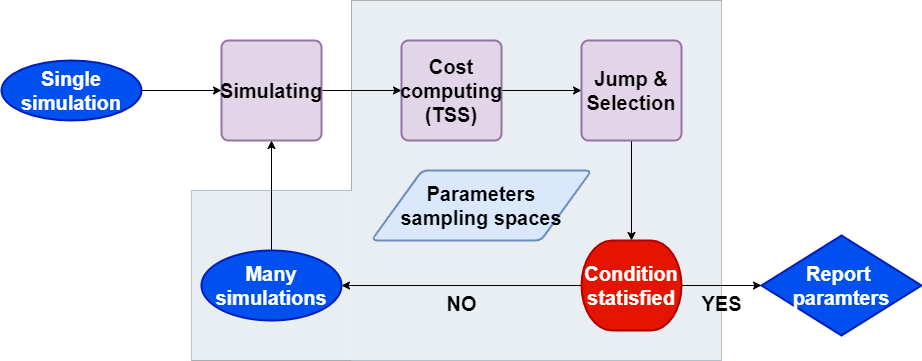

The diagram above was exported from draw.io. Its source (the exported page's mxGraphModel, read from the mxfile embedded in the PNG):
<mxGraphModel dx="1157" dy="790" grid="1" gridSize="10" guides="1" tooltips="1" connect="1" arrows="1" fold="1" page="1" pageScale="1" pageWidth="1100" pageHeight="850" math="0" shadow="0">
  <root>
    <mxCell id="0" />
    <mxCell id="1" parent="0" />
    <mxCell id="35" value="" style="shape=partialRectangle;whiteSpace=wrap;html=1;top=0;left=0;fillColor=#bac8d3;opacity=30;rounded=0;fontSize=20;strokeColor=#23445d;" parent="1" vertex="1">
      <mxGeometry x="500" y="210" width="370" height="360" as="geometry" />
    </mxCell>
    <mxCell id="32" value="" style="shape=partialRectangle;whiteSpace=wrap;html=1;bottom=0;right=0;fillColor=#bac8d3;rounded=0;fontSize=20;strokeColor=#23445d;opacity=30;" parent="1" vertex="1">
      <mxGeometry x="340" y="400" width="160" height="170" as="geometry" />
    </mxCell>
    <mxCell id="36" value="" style="shape=partialRectangle;whiteSpace=wrap;html=1;bottom=0;right=0;fillColor=none;opacity=30;" parent="1" vertex="1">
      <mxGeometry x="500" y="210" width="370" height="190" as="geometry" />
    </mxCell>
    <mxCell id="20" value="" style="edgeStyle=orthogonalEdgeStyle;rounded=0;orthogonalLoop=1;jettySize=auto;html=1;fontSize=20;" parent="1" target="5" edge="1">
      <mxGeometry relative="1" as="geometry">
        <mxPoint x="290" y="300" as="sourcePoint" />
      </mxGeometry>
    </mxCell>
    <mxCell id="3" value="&lt;b style=&quot;font-size: 20px;&quot;&gt;Report&amp;nbsp;&lt;br style=&quot;font-size: 20px;&quot;&gt;paramters&lt;/b&gt;" style="strokeWidth=2;html=1;shape=mxgraph.flowchart.decision;whiteSpace=wrap;fillColor=#0050ef;strokeColor=#001DBC;fontColor=#ffffff;fontSize=20;" parent="1" vertex="1">
      <mxGeometry x="910" y="445" width="160" height="100" as="geometry" />
    </mxCell>
    <mxCell id="4" value="&lt;b style=&quot;font-size: 20px&quot;&gt;&lt;font style=&quot;font-size: 20px&quot;&gt;Parameters&lt;br style=&quot;font-size: 20px&quot;&gt;sampling spaces&lt;br style=&quot;font-size: 20px&quot;&gt;&lt;/font&gt;&lt;/b&gt;" style="shape=parallelogram;html=1;strokeWidth=2;perimeter=parallelogramPerimeter;whiteSpace=wrap;rounded=1;arcSize=12;size=0.23;fillColor=#dae8fc;strokeColor=#6c8ebf;fontSize=20;align=center;" parent="1" vertex="1">
      <mxGeometry x="520" y="380" width="220" height="70" as="geometry" />
    </mxCell>
    <mxCell id="7" value="" style="edgeStyle=orthogonalEdgeStyle;rounded=0;orthogonalLoop=1;jettySize=auto;html=1;fontSize=20;" parent="1" source="5" target="6" edge="1">
      <mxGeometry relative="1" as="geometry" />
    </mxCell>
    <mxCell id="5" value="&lt;b style=&quot;font-size: 20px;&quot;&gt;Simulating&lt;/b&gt;" style="rounded=1;whiteSpace=wrap;html=1;absoluteArcSize=1;arcSize=14;strokeWidth=2;fillColor=#e1d5e7;strokeColor=#9673a6;fontSize=20;verticalAlign=middle;labelPosition=center;verticalLabelPosition=middle;align=center;" parent="1" vertex="1">
      <mxGeometry x="370" y="250" width="100" height="100" as="geometry" />
    </mxCell>
    <mxCell id="9" value="" style="edgeStyle=orthogonalEdgeStyle;rounded=0;orthogonalLoop=1;jettySize=auto;html=1;fontSize=20;" parent="1" source="6" target="8" edge="1">
      <mxGeometry relative="1" as="geometry" />
    </mxCell>
    <mxCell id="6" value="&lt;b style=&quot;font-size: 20px&quot;&gt;Cost computing (TSS)&lt;/b&gt;" style="rounded=1;whiteSpace=wrap;html=1;absoluteArcSize=1;arcSize=14;strokeWidth=2;fillColor=#e1d5e7;strokeColor=#9673a6;fontSize=20;verticalAlign=middle;labelPosition=center;verticalLabelPosition=middle;align=center;" parent="1" vertex="1">
      <mxGeometry x="550" y="250" width="100" height="100" as="geometry" />
    </mxCell>
    <mxCell id="21" style="edgeStyle=orthogonalEdgeStyle;rounded=0;orthogonalLoop=1;jettySize=auto;html=1;exitX=0.5;exitY=1;exitDx=0;exitDy=0;entryX=0.5;entryY=0;entryDx=0;entryDy=0;entryPerimeter=0;fontSize=20;" parent="1" source="8" target="15" edge="1">
      <mxGeometry relative="1" as="geometry" />
    </mxCell>
    <mxCell id="8" value="&lt;b style=&quot;font-size: 20px;&quot;&gt;Jump &amp;amp;&lt;br style=&quot;font-size: 20px;&quot;&gt;Selection&lt;br style=&quot;font-size: 20px;&quot;&gt;&lt;/b&gt;" style="rounded=1;whiteSpace=wrap;html=1;absoluteArcSize=1;arcSize=14;strokeWidth=2;fillColor=#e1d5e7;strokeColor=#9673a6;fontSize=20;verticalAlign=middle;labelPosition=center;verticalLabelPosition=middle;align=center;" parent="1" vertex="1">
      <mxGeometry x="730" y="250" width="100" height="100" as="geometry" />
    </mxCell>
    <mxCell id="11" value="&lt;b style=&quot;font-size: 20px;&quot;&gt;Single simulation&lt;/b&gt;" style="strokeWidth=2;html=1;shape=mxgraph.flowchart.start_1;whiteSpace=wrap;fontSize=20;fillColor=#0050ef;strokeColor=#001DBC;fontColor=#ffffff;" parent="1" vertex="1">
      <mxGeometry x="150" y="270" width="140" height="60" as="geometry" />
    </mxCell>
    <mxCell id="16" value="&lt;b style=&quot;font-size: 20px;&quot;&gt;YES&lt;/b&gt;" style="edgeStyle=orthogonalEdgeStyle;rounded=0;orthogonalLoop=1;jettySize=auto;html=1;fontSize=20;labelPosition=center;verticalLabelPosition=top;align=center;verticalAlign=top;labelBackgroundColor=none;" parent="1" source="15" target="3" edge="1">
      <mxGeometry relative="1" as="geometry" />
    </mxCell>
    <mxCell id="24" value="NO" style="edgeStyle=orthogonalEdgeStyle;rounded=0;orthogonalLoop=1;jettySize=auto;html=1;entryX=1;entryY=0.5;entryDx=0;entryDy=0;fontSize=20;labelPosition=center;verticalLabelPosition=bottom;align=center;verticalAlign=top;fontStyle=1;labelBackgroundColor=none;entryPerimeter=0;" parent="1" source="15" target="28" edge="1">
      <mxGeometry relative="1" as="geometry" />
    </mxCell>
    <mxCell id="15" value="&lt;b style=&quot;font-size: 20px;&quot;&gt;Condition statisfied&lt;/b&gt;" style="strokeWidth=2;html=1;shape=mxgraph.flowchart.terminator;whiteSpace=wrap;fontSize=20;fillColor=#e51400;strokeColor=#B20000;fontColor=#ffffff;" parent="1" vertex="1">
      <mxGeometry x="730" y="450" width="100" height="90" as="geometry" />
    </mxCell>
    <mxCell id="29" style="edgeStyle=orthogonalEdgeStyle;rounded=0;orthogonalLoop=1;jettySize=auto;html=1;labelBackgroundColor=none;fontSize=20;fontColor=#000000;" parent="1" source="28" target="5" edge="1">
      <mxGeometry relative="1" as="geometry" />
    </mxCell>
    <mxCell id="28" value="&lt;b style=&quot;font-size: 20px&quot;&gt;Many simulations&lt;/b&gt;" style="strokeWidth=2;html=1;shape=mxgraph.flowchart.start_1;whiteSpace=wrap;fontSize=20;fillColor=#0050ef;strokeColor=#001DBC;fontColor=#ffffff;" parent="1" vertex="1">
      <mxGeometry x="350" y="460" width="140" height="70" as="geometry" />
    </mxCell>
    <mxCell id="34" value="" style="shape=partialRectangle;whiteSpace=wrap;html=1;right=0;top=0;bottom=0;fillColor=none;routingCenterX=-0.5;rotation=-90;opacity=30;" parent="1" vertex="1">
      <mxGeometry x="360" y="430" width="120" height="160" as="geometry" />
    </mxCell>
  </root>
</mxGraphModel>